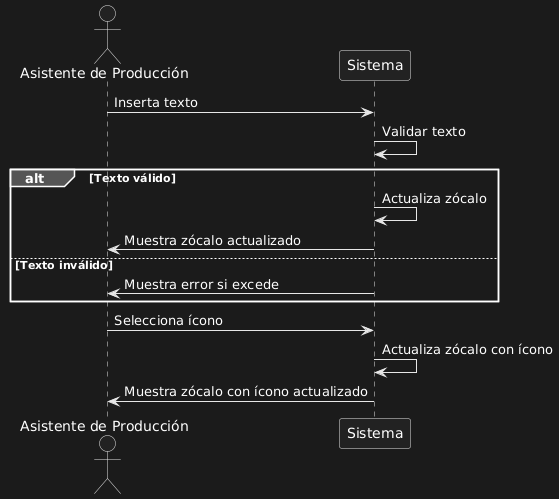

The diagram above was rendered by PlantUML. Its source (embedded in the PNG):
@startuml
actor "Asistente de Producción" as AP
participant "Sistema" as S

AP -> S: Inserta texto
S -> S: Validar texto
alt Texto válido
    S -> S: Actualiza zócalo
    S -> AP: Muestra zócalo actualizado
else Texto inválido
    S -> AP: Muestra error si excede
end

AP -> S: Selecciona ícono
S -> S: Actualiza zócalo con ícono
S -> AP: Muestra zócalo con ícono actualizado
@enduml